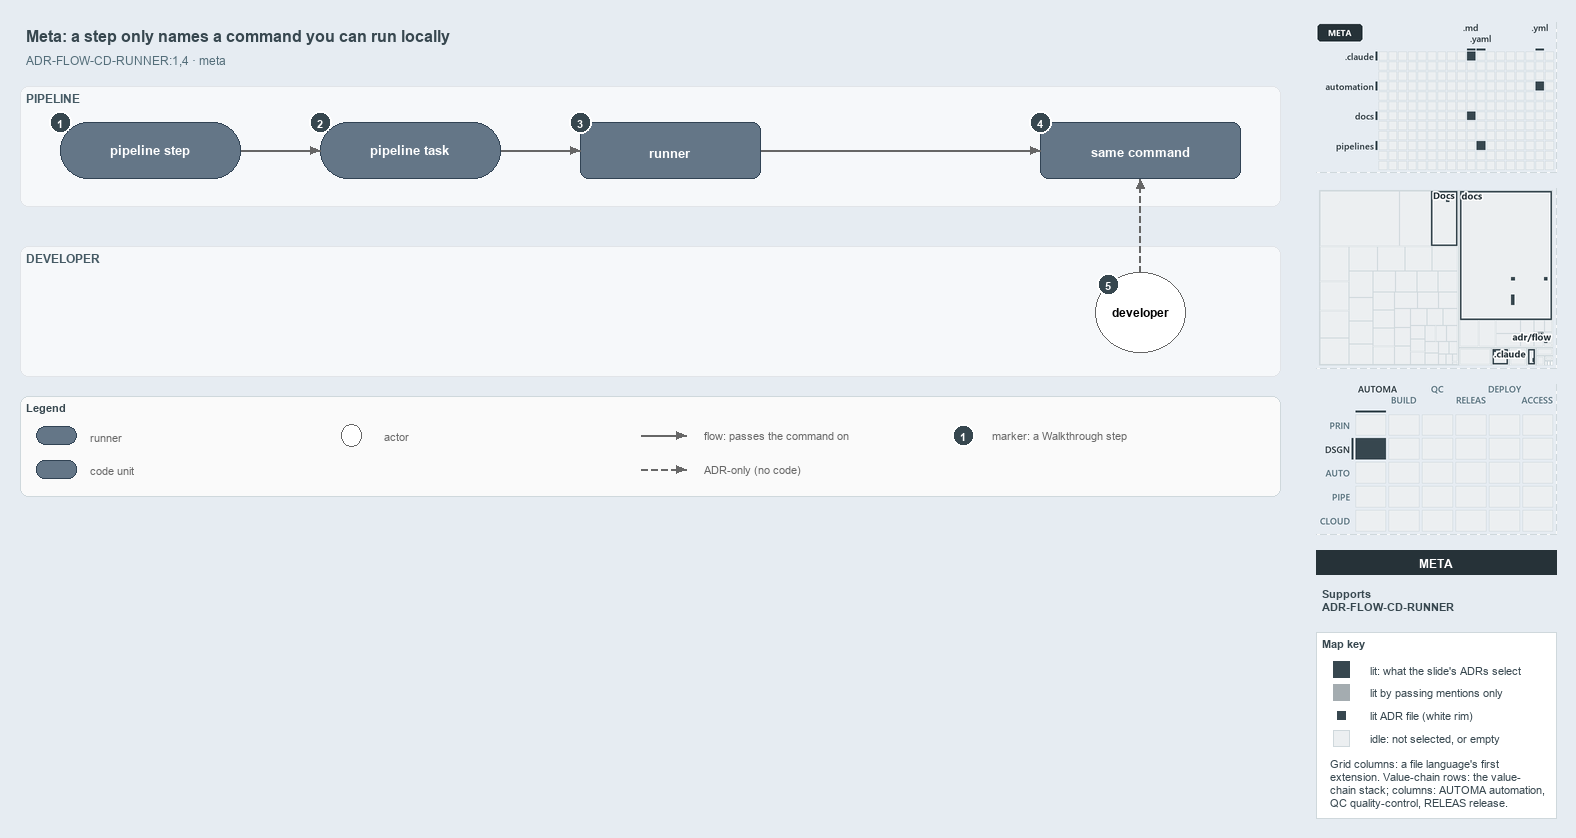

The diagram above was exported from draw.io. Its source (the exported page's mxGraphModel, read from the mxfile embedded in the PNG):
<mxGraphModel dx="1024" dy="768" grid="0" gridSize="10" guides="1" tooltips="1" connect="1" arrows="1" fold="1" page="1" pageScale="1" pageWidth="1572" pageHeight="600" background="#E6ECF2" math="0" shadow="0">
  <root>
    <mxCell id="0" />
    <mxCell id="1" parent="0" />
    <mxCell id="title" value="Meta: a step only names a command you can run locally" style="text;html=1;align=left;verticalAlign=middle;fontSize=16;fontStyle=1;fontColor=#37474F;" vertex="1" parent="1">
      <mxGeometry x="20" y="14" width="1260" height="30" as="geometry" />
    </mxCell>
    <mxCell id="subtitle" value="ADR-FLOW-CD-RUNNER:1,4 &amp;#183; meta" style="text;html=1;align=left;verticalAlign=middle;fontSize=12;fontColor=#546E7A;" vertex="1" parent="1">
      <mxGeometry x="20" y="44" width="1240" height="20" as="geometry" />
    </mxCell>
    <mxCell id="band-pipeline" value="PIPELINE" style="rounded=1;html=1;arcSize=3;fillColor=#F6F8FA;strokeColor=#E1E4E8;verticalAlign=top;align=left;spacingLeft=8;fontStyle=1;fontSize=12;fontColor=#455A64;" vertex="1" parent="1">
      <mxGeometry x="20" y="80" width="1260" height="120" as="geometry" />
    </mxCell>
    <mxCell id="band-dev" value="DEVELOPER" style="rounded=1;html=1;arcSize=3;fillColor=#F6F8FA;strokeColor=#E1E4E8;verticalAlign=top;align=left;spacingLeft=8;fontStyle=1;fontSize=12;fontColor=#455A64;" vertex="1" parent="1">
      <mxGeometry x="20" y="240" width="1260" height="130" as="geometry" />
    </mxCell>
    <mxCell id="step" value="&lt;b&gt;pipeline step&lt;/b&gt;" style="rounded=1;arcSize=50;whiteSpace=wrap;html=1;fillColor=#647687;strokeColor=#314354;fontSize=13;fontColor=#FFFFFF;" vertex="1" parent="1">
      <mxGeometry x="60" y="116" width="180" height="56" as="geometry" />
    </mxCell>
    <mxCell id="task" value="&lt;b&gt;pipeline task&lt;/b&gt;" style="rounded=1;arcSize=50;whiteSpace=wrap;html=1;fillColor=#647687;strokeColor=#314354;fontSize=13;fontColor=#FFFFFF;" vertex="1" parent="1">
      <mxGeometry x="320" y="116" width="180" height="56" as="geometry" />
    </mxCell>
    <mxCell id="runner" value="&lt;b&gt;runner&lt;/b&gt;" style="rounded=1;whiteSpace=wrap;html=1;arcSize=20;fillColor=#647687;strokeColor=#314354;fontSize=13;fontColor=#FFFFFF;" vertex="1" parent="1">
      <mxGeometry x="580" y="116" width="180" height="56" as="geometry" />
    </mxCell>
    <mxCell id="command" value="&lt;b&gt;same command&lt;/b&gt;" style="rounded=1;whiteSpace=wrap;html=1;arcSize=20;fillColor=#647687;strokeColor=#314354;fontSize=13;fontColor=#FFFFFF;" vertex="1" parent="1">
      <mxGeometry x="1040" y="116" width="200" height="56" as="geometry" />
    </mxCell>
    <mxCell id="dev" value="&lt;b&gt;developer&lt;/b&gt;" style="ellipse;whiteSpace=wrap;html=1;fillColor=#FFFFFF;strokeColor=#666666;fontSize=12;" vertex="1" parent="1">
      <mxGeometry x="1095" y="266" width="90" height="80" as="geometry" />
    </mxCell>
    <mxCell id="p-edge-step-task-a" value="" style="text;html=1;strokeColor=none;fillColor=none;" vertex="1" parent="1">
      <mxGeometry x="240" y="144" width="1" height="1" as="geometry" />
    </mxCell>
    <mxCell id="p-edge-step-task-b" value="" style="text;html=1;strokeColor=none;fillColor=none;" vertex="1" parent="1">
      <mxGeometry x="320" y="144" width="1" height="1" as="geometry" />
    </mxCell>
    <mxCell id="edge-step-task" value="" style="edgeStyle=orthogonalEdgeStyle;rounded=1;html=1;fontSize=10;endArrow=block;strokeColor=#666666;" edge="1" parent="1" source="p-edge-step-task-a" target="p-edge-step-task-b">
      <mxGeometry relative="1" as="geometry" />
    </mxCell>
    <mxCell id="p-edge-task-runner-a" value="" style="text;html=1;strokeColor=none;fillColor=none;" vertex="1" parent="1">
      <mxGeometry x="500" y="144" width="1" height="1" as="geometry" />
    </mxCell>
    <mxCell id="p-edge-task-runner-b" value="" style="text;html=1;strokeColor=none;fillColor=none;" vertex="1" parent="1">
      <mxGeometry x="580" y="144" width="1" height="1" as="geometry" />
    </mxCell>
    <mxCell id="edge-task-runner" value="" style="edgeStyle=orthogonalEdgeStyle;rounded=1;html=1;fontSize=10;endArrow=block;strokeColor=#666666;" edge="1" parent="1" source="p-edge-task-runner-a" target="p-edge-task-runner-b">
      <mxGeometry relative="1" as="geometry" />
    </mxCell>
    <mxCell id="p-edge-runner-command-a" value="" style="text;html=1;strokeColor=none;fillColor=none;" vertex="1" parent="1">
      <mxGeometry x="760" y="144" width="1" height="1" as="geometry" />
    </mxCell>
    <mxCell id="p-edge-runner-command-b" value="" style="text;html=1;strokeColor=none;fillColor=none;" vertex="1" parent="1">
      <mxGeometry x="1040" y="144" width="1" height="1" as="geometry" />
    </mxCell>
    <mxCell id="edge-runner-command" value="" style="edgeStyle=orthogonalEdgeStyle;rounded=1;html=1;fontSize=10;endArrow=block;strokeColor=#666666;" edge="1" parent="1" source="p-edge-runner-command-a" target="p-edge-runner-command-b">
      <mxGeometry relative="1" as="geometry" />
    </mxCell>
    <mxCell id="p-edge-dev-command-a" value="" style="text;html=1;strokeColor=none;fillColor=none;" vertex="1" parent="1">
      <mxGeometry x="1140" y="266" width="1" height="1" as="geometry" />
    </mxCell>
    <mxCell id="p-edge-dev-command-b" value="" style="text;html=1;strokeColor=none;fillColor=none;" vertex="1" parent="1">
      <mxGeometry x="1140" y="172" width="1" height="1" as="geometry" />
    </mxCell>
    <mxCell id="edge-dev-command" value="" style="edgeStyle=orthogonalEdgeStyle;rounded=1;html=1;fontSize=10;endArrow=block;strokeColor=#666666;dashed=1;" edge="1" parent="1" source="p-edge-dev-command-a" target="p-edge-dev-command-b">
      <mxGeometry relative="1" as="geometry" />
    </mxCell>
    <mxCell id="mark-1" value="1" style="ellipse;html=1;fillColor=#37474F;strokeColor=#FFFFFF;strokeWidth=2;fontColor=#FFFFFF;fontStyle=1;fontSize=11;" vertex="1" parent="1">
      <mxGeometry x="49" y="105" width="22" height="22" as="geometry" />
    </mxCell>
    <mxCell id="mark-2" value="2" style="ellipse;html=1;fillColor=#37474F;strokeColor=#FFFFFF;strokeWidth=2;fontColor=#FFFFFF;fontStyle=1;fontSize=11;" vertex="1" parent="1">
      <mxGeometry x="309" y="105" width="22" height="22" as="geometry" />
    </mxCell>
    <mxCell id="mark-3" value="3" style="ellipse;html=1;fillColor=#37474F;strokeColor=#FFFFFF;strokeWidth=2;fontColor=#FFFFFF;fontStyle=1;fontSize=11;" vertex="1" parent="1">
      <mxGeometry x="569" y="105" width="22" height="22" as="geometry" />
    </mxCell>
    <mxCell id="mark-4" value="4" style="ellipse;html=1;fillColor=#37474F;strokeColor=#FFFFFF;strokeWidth=2;fontColor=#FFFFFF;fontStyle=1;fontSize=11;" vertex="1" parent="1">
      <mxGeometry x="1029" y="105" width="22" height="22" as="geometry" />
    </mxCell>
    <mxCell id="mark-5" value="5" style="ellipse;html=1;fillColor=#37474F;strokeColor=#FFFFFF;strokeWidth=2;fontColor=#FFFFFF;fontStyle=1;fontSize=11;" vertex="1" parent="1">
      <mxGeometry x="1097" y="267" width="22" height="22" as="geometry" />
    </mxCell>
    <mxCell id="legend" value="&lt;b&gt;Legend&lt;/b&gt;" style="rounded=1;whiteSpace=wrap;html=1;arcSize=6;fillColor=#FAFAFA;strokeColor=#CFD8DC;align=left;verticalAlign=top;spacing=8;fontSize=11;fontColor=#37474F;" vertex="1" parent="1">
      <mxGeometry x="20" y="390" width="1260" height="100" as="geometry" />
    </mxCell>
    <mxCell id="legend-0" value="" style="rounded=1;arcSize=50;whiteSpace=wrap;html=1;fillColor=#647687;strokeColor=#314354;fontColor=#FFFFFF;" vertex="1" parent="1">
      <mxGeometry x="36" y="420" width="40" height="18" as="geometry" />
    </mxCell>
    <mxCell id="legend-0-text" value="runner" style="text;html=1;align=left;verticalAlign=middle;fontSize=11;fontColor=#666666;" vertex="1" parent="1">
      <mxGeometry x="84" y="419" width="300" height="20" as="geometry" />
    </mxCell>
    <mxCell id="legend-1" value="" style="rounded=1;whiteSpace=wrap;html=1;arcSize=20;fillColor=#647687;strokeColor=#314354;fontColor=#FFFFFF;" vertex="1" parent="1">
      <mxGeometry x="36" y="454" width="40" height="18" as="geometry" />
    </mxCell>
    <mxCell id="legend-1-text" value="code unit" style="text;html=1;align=left;verticalAlign=middle;fontSize=11;fontColor=#666666;" vertex="1" parent="1">
      <mxGeometry x="84" y="453" width="300" height="20" as="geometry" />
    </mxCell>
    <mxCell id="legend-2" value="" style="ellipse;whiteSpace=wrap;html=1;fillColor=#FFFFFF;strokeColor=#666666;" vertex="1" parent="1">
      <mxGeometry x="341" y="418" width="20" height="22" as="geometry" />
    </mxCell>
    <mxCell id="legend-2-text" value="actor" style="text;html=1;align=left;verticalAlign=middle;fontSize=11;fontColor=#666666;" vertex="1" parent="1">
      <mxGeometry x="378" y="419" width="300" height="20" as="geometry" />
    </mxCell>
    <mxCell id="p-legend-3-a" value="" style="text;html=1;strokeColor=none;fillColor=none;" vertex="1" parent="1">
      <mxGeometry x="640" y="429" width="1" height="1" as="geometry" />
    </mxCell>
    <mxCell id="p-legend-3-b" value="" style="text;html=1;strokeColor=none;fillColor=none;" vertex="1" parent="1">
      <mxGeometry x="686" y="429" width="1" height="1" as="geometry" />
    </mxCell>
    <mxCell id="legend-3" value="" style="edgeStyle=orthogonalEdgeStyle;rounded=1;html=1;fontSize=10;endArrow=block;strokeColor=#666666;" edge="1" parent="1" source="p-legend-3-a" target="p-legend-3-b">
      <mxGeometry relative="1" as="geometry" />
    </mxCell>
    <mxCell id="legend-3-text" value="flow: passes the command on" style="text;html=1;align=left;verticalAlign=middle;fontSize=11;fontColor=#666666;" vertex="1" parent="1">
      <mxGeometry x="698" y="419" width="300" height="20" as="geometry" />
    </mxCell>
    <mxCell id="p-legend-4-a" value="" style="text;html=1;strokeColor=none;fillColor=none;" vertex="1" parent="1">
      <mxGeometry x="640" y="463" width="1" height="1" as="geometry" />
    </mxCell>
    <mxCell id="p-legend-4-b" value="" style="text;html=1;strokeColor=none;fillColor=none;" vertex="1" parent="1">
      <mxGeometry x="686" y="463" width="1" height="1" as="geometry" />
    </mxCell>
    <mxCell id="legend-4" value="" style="edgeStyle=orthogonalEdgeStyle;rounded=1;html=1;fontSize=10;endArrow=block;strokeColor=#666666;dashed=1;" edge="1" parent="1" source="p-legend-4-a" target="p-legend-4-b">
      <mxGeometry relative="1" as="geometry" />
    </mxCell>
    <mxCell id="legend-4-text" value="ADR-only (no code)" style="text;html=1;align=left;verticalAlign=middle;fontSize=11;fontColor=#666666;" vertex="1" parent="1">
      <mxGeometry x="698" y="453" width="300" height="20" as="geometry" />
    </mxCell>
    <mxCell id="legend-5" value="1" style="ellipse;html=1;fillColor=#37474F;strokeColor=#FFFFFF;strokeWidth=2;fontColor=#FFFFFF;fontStyle=1;fontSize=11;" vertex="1" parent="1">
      <mxGeometry x="952" y="418" width="22" height="22" as="geometry" />
    </mxCell>
    <mxCell id="legend-5-text" value="marker: a Walkthrough step" style="text;html=1;align=left;verticalAlign=middle;fontSize=11;fontColor=#666666;" vertex="1" parent="1">
      <mxGeometry x="986" y="419" width="320" height="20" as="geometry" />
    </mxCell>
    <mxCell id="minimap-grid" value="" style="shape=image;html=1;imageAspect=0;aspect=fixed;verticalLabelPosition=bottom;strokeColor=#CFD8DC;dashed=1;fillColor=#FAFAFA;image=data:image/png,(base64 omitted: 10216 chars);" vertex="1" parent="1">
      <mxGeometry x="1316" y="16" width="240" height="150" as="geometry" />
    </mxCell>
    <mxCell id="minimap-tree" value="" style="shape=image;html=1;imageAspect=0;aspect=fixed;verticalLabelPosition=bottom;strokeColor=#CFD8DC;dashed=1;fillColor=#FAFAFA;image=data:image/png,(base64 omitted: 11848 chars);" vertex="1" parent="1">
      <mxGeometry x="1316" y="182" width="240" height="180" as="geometry" />
    </mxCell>
    <mxCell id="minimap-chain" value="" style="shape=image;html=1;imageAspect=0;aspect=fixed;verticalLabelPosition=bottom;strokeColor=#CFD8DC;dashed=1;fillColor=#FAFAFA;image=data:image/png,(base64 omitted: 14172 chars);" vertex="1" parent="1">
      <mxGeometry x="1316" y="378" width="240" height="150" as="geometry" />
    </mxCell>
    <mxCell id="lens-badge" value="META" style="rounded=0;whiteSpace=wrap;html=1;align=center;verticalAlign=middle;fontSize=12;fontStyle=1;fontColor=#FFFFFF;fillColor=#263238;strokeColor=none;" vertex="1" parent="1">
      <mxGeometry x="1316" y="544" width="240" height="24" as="geometry" />
    </mxCell>
    <mxCell id="supports" value="&lt;b&gt;Supports&lt;/b&gt;&lt;br&gt;ADR-FLOW-CD-RUNNER" style="text;html=1;whiteSpace=wrap;align=left;verticalAlign=top;fontSize=11;fontColor=#37474F;" vertex="1" parent="1">
      <mxGeometry x="1316" y="576" width="240" height="38" as="geometry" />
    </mxCell>
    <mxCell id="mapkey" value="&lt;b&gt;Map key&lt;/b&gt;" style="rounded=0;whiteSpace=wrap;html=1;align=left;verticalAlign=top;fontSize=11;fontColor=#37474F;fillColor=#FFFFFF;strokeColor=#CFD8DC;spacingLeft=8;spacingTop=2;" vertex="1" parent="1">
      <mxGeometry x="1316" y="626" width="240" height="186" as="geometry" />
    </mxCell>
    <mxCell id="mapkey-lit" value="" style="rounded=0;html=1;fillColor=#37474F;strokeColor=#37474F;" vertex="1" parent="1">
      <mxGeometry x="1333.0" y="655.0" width="16" height="16" as="geometry" />
    </mxCell>
    <mxCell id="mapkey-lit-text" value="lit: what the slide's ADRs select" style="text;html=1;align=left;verticalAlign=middle;fontSize=11;fontColor=#37474F;" vertex="1" parent="1">
      <mxGeometry x="1364" y="653" width="184" height="20" as="geometry" />
    </mxCell>
    <mxCell id="mapkey-touched" value="" style="rounded=0;html=1;fillColor=#A4ACB0;strokeColor=#A4ACB0;" vertex="1" parent="1">
      <mxGeometry x="1333.0" y="678.0" width="16" height="16" as="geometry" />
    </mxCell>
    <mxCell id="mapkey-touched-text" value="lit by passing mentions only" style="text;html=1;align=left;verticalAlign=middle;fontSize=11;fontColor=#37474F;" vertex="1" parent="1">
      <mxGeometry x="1364" y="676" width="184" height="20" as="geometry" />
    </mxCell>
    <mxCell id="mapkey-adr" value="" style="rounded=0;html=1;fillColor=#37474F;strokeColor=#FFFFFF;strokeWidth=2;" vertex="1" parent="1">
      <mxGeometry x="1335.0" y="703.0" width="12" height="12" as="geometry" />
    </mxCell>
    <mxCell id="mapkey-adr-text" value="lit ADR file (white rim)" style="text;html=1;align=left;verticalAlign=middle;fontSize=11;fontColor=#37474F;" vertex="1" parent="1">
      <mxGeometry x="1364" y="699" width="184" height="20" as="geometry" />
    </mxCell>
    <mxCell id="mapkey-idle" value="" style="rounded=0;html=1;fillColor=#ECEFF1;strokeColor=#CFD8DC;" vertex="1" parent="1">
      <mxGeometry x="1333.0" y="724.0" width="16" height="16" as="geometry" />
    </mxCell>
    <mxCell id="mapkey-idle-text" value="idle: not selected, or empty" style="text;html=1;align=left;verticalAlign=middle;fontSize=11;fontColor=#37474F;" vertex="1" parent="1">
      <mxGeometry x="1364" y="722" width="184" height="20" as="geometry" />
    </mxCell>
    <mxCell id="mapkey-codes" value="Grid columns: a file language's first&lt;br&gt;extension. Value-chain rows: the value-&lt;br&gt;chain stack; columns: AUTOMA automation,&lt;br&gt;QC quality-control, RELEAS release." style="text;html=1;align=left;verticalAlign=top;whiteSpace=wrap;fontSize=11;fontColor=#37474F;" vertex="1" parent="1">
      <mxGeometry x="1324" y="746" width="224" height="60" as="geometry" />
    </mxCell>
  </root>
</mxGraphModel>